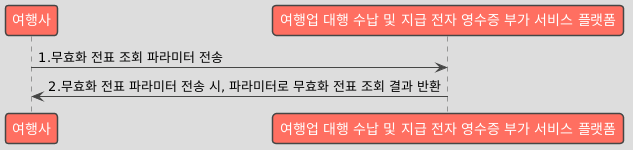

The diagram above was rendered by PlantUML. Its source (embedded in the PNG):
@startuml
!theme toy
skinparam defaultFontName "Microsoft JhengHei"

participant "여행사" as Business
participant "여행업 대행 수납 및 지급 전자 영수증 부가 서비스 플랫폼" as Platform

Business -> Platform : 1.무효화 전표 조회 파라미터 전송
Platform -> Business : 2.무효화 전표 파라미터 전송 시, 파라미터로 무효화 전표 조회 결과 반환
@enduml